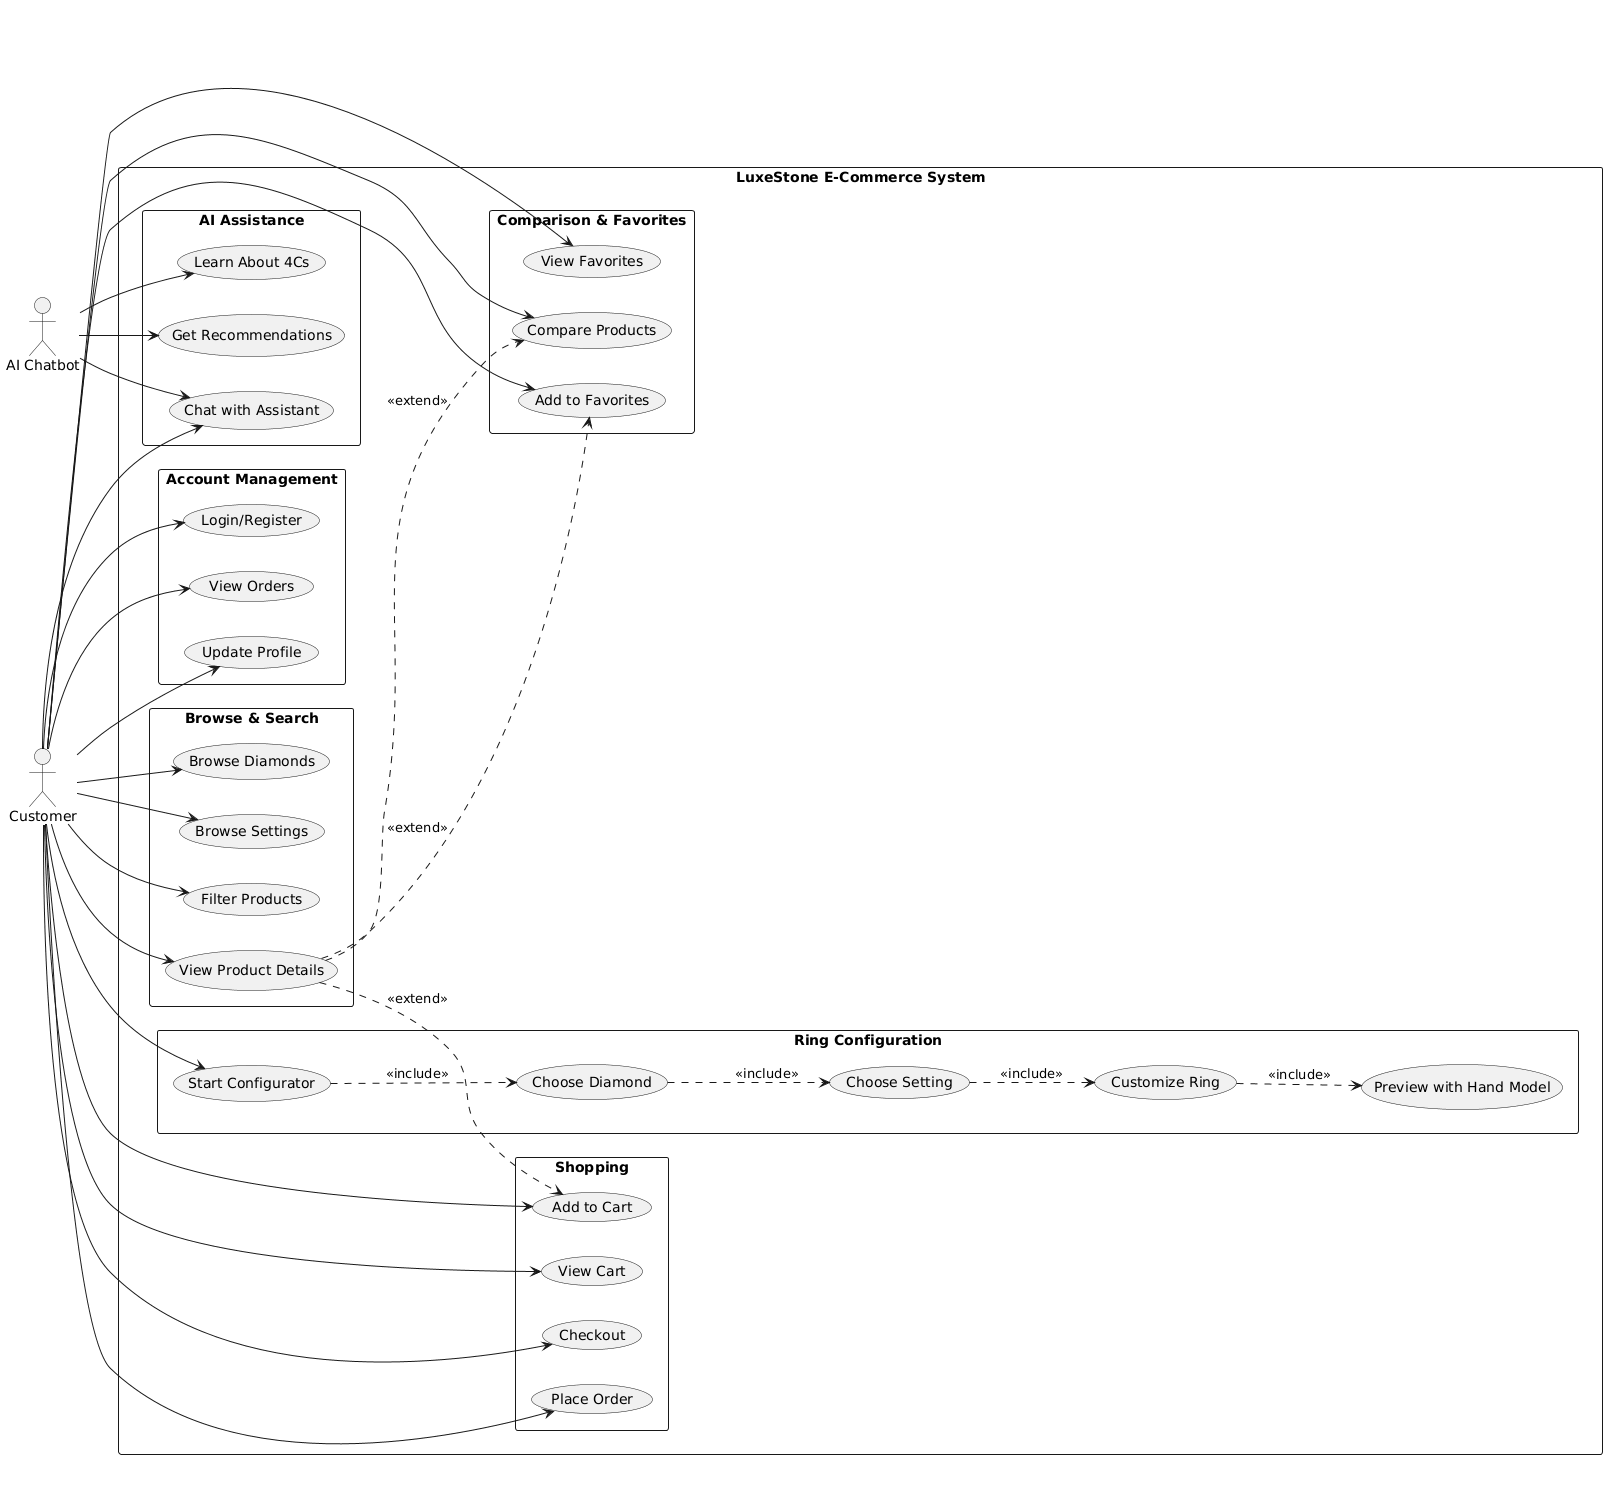

The diagram above was rendered by PlantUML. Its source (embedded in the PNG):
@startuml
left to right direction
skinparam packageStyle rectangle

actor Customer as C
actor "AI Chatbot" as AI

rectangle "LuxeStone E-Commerce System" {
  
  package "Browse & Search" {
    usecase (Browse Diamonds) as UC1
    usecase (Browse Settings) as UC2
    usecase (Filter Products) as UC3
    usecase (View Product Details) as UC4
  }
  
  package "Ring Configuration" {
    usecase (Start Configurator) as UC5
    usecase (Choose Diamond) as UC6
    usecase (Choose Setting) as UC7
    usecase (Customize Ring) as UC8
    usecase (Preview with Hand Model) as UC9
  }
  
  package "Shopping" {
    usecase (Add to Cart) as UC10
    usecase (View Cart) as UC11
    usecase (Checkout) as UC12
    usecase (Place Order) as UC13
  }
  
  package "Comparison & Favorites" {
    usecase (Compare Products) as UC14
    usecase (Add to Favorites) as UC15
    usecase (View Favorites) as UC16
  }
  
  package "AI Assistance" {
    usecase (Chat with Assistant) as UC17
    usecase (Get Recommendations) as UC18
    usecase (Learn About 4Cs) as UC19
  }
  
  package "Account Management" {
    usecase (Login/Register) as UC20
    usecase (View Orders) as UC21
    usecase (Update Profile) as UC22
  }
}

' Customer relationships
C --> UC1
C --> UC2
C --> UC3
C --> UC4
C --> UC5
C --> UC10
C --> UC11
C --> UC12
C --> UC13
C --> UC14
C --> UC15
C --> UC16
C --> UC17
C --> UC20
C --> UC21
C --> UC22

' Configurator flow
UC5 ..> UC6 : <<include>>
UC6 ..> UC7 : <<include>>
UC7 ..> UC8 : <<include>>
UC8 ..> UC9 : <<include>>

' AI Chatbot relationships
AI --> UC17
AI --> UC18
AI --> UC19

' Extensions
UC4 ..> UC10 : <<extend>>
UC4 ..> UC14 : <<extend>>
UC4 ..> UC15 : <<extend>>
@enduml